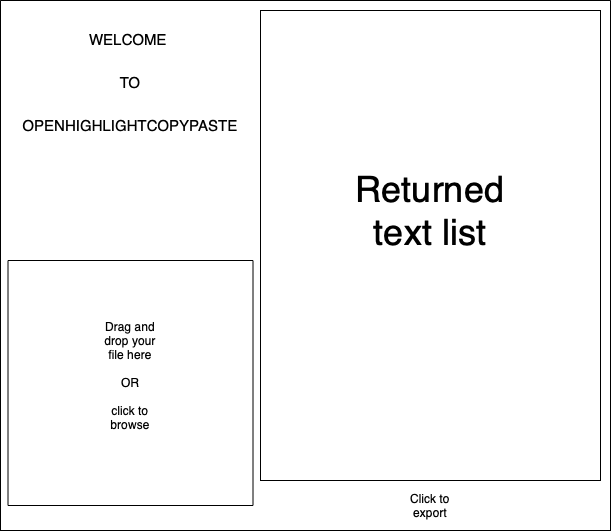

The diagram above was exported from draw.io. Its source (the exported page's mxGraphModel, read from the mxfile embedded in the PNG):
<mxGraphModel dx="1426" dy="792" grid="1" gridSize="10" guides="1" tooltips="1" connect="1" arrows="1" fold="1" page="1" pageScale="1" pageWidth="850" pageHeight="1100" math="0" shadow="0">
  <root>
    <mxCell id="0" />
    <mxCell id="1" parent="0" />
    <mxCell id="JAwgkjbnOZ0lCuGCvcXU-1" value="" style="swimlane;startSize=0;" vertex="1" parent="1">
      <mxGeometry x="120" y="200" width="610" height="530" as="geometry" />
    </mxCell>
    <mxCell id="JAwgkjbnOZ0lCuGCvcXU-2" value="" style="whiteSpace=wrap;html=1;aspect=fixed;" vertex="1" parent="JAwgkjbnOZ0lCuGCvcXU-1">
      <mxGeometry x="7.5" y="260" width="245" height="245" as="geometry" />
    </mxCell>
    <mxCell id="JAwgkjbnOZ0lCuGCvcXU-3" value="Drag and drop your file here&lt;br&gt;&lt;br&gt;OR&lt;br&gt;&lt;br&gt;click to browse" style="text;html=1;strokeColor=none;fillColor=none;align=center;verticalAlign=middle;whiteSpace=wrap;rounded=0;" vertex="1" parent="JAwgkjbnOZ0lCuGCvcXU-1">
      <mxGeometry x="100" y="360" width="60" height="30" as="geometry" />
    </mxCell>
    <mxCell id="JAwgkjbnOZ0lCuGCvcXU-4" value="" style="rounded=0;whiteSpace=wrap;html=1;" vertex="1" parent="JAwgkjbnOZ0lCuGCvcXU-1">
      <mxGeometry x="260" y="10" width="340" height="470" as="geometry" />
    </mxCell>
    <mxCell id="JAwgkjbnOZ0lCuGCvcXU-5" value="Click to export" style="text;html=1;strokeColor=none;fillColor=none;align=center;verticalAlign=middle;whiteSpace=wrap;rounded=0;" vertex="1" parent="JAwgkjbnOZ0lCuGCvcXU-1">
      <mxGeometry x="400" y="490" width="60" height="30" as="geometry" />
    </mxCell>
    <mxCell id="JAwgkjbnOZ0lCuGCvcXU-6" value="&lt;font style=&quot;font-size: 36px&quot;&gt;Returned text list&lt;/font&gt;" style="text;html=1;strokeColor=none;fillColor=none;align=center;verticalAlign=middle;whiteSpace=wrap;rounded=0;" vertex="1" parent="JAwgkjbnOZ0lCuGCvcXU-1">
      <mxGeometry x="375" y="110" width="110" height="200" as="geometry" />
    </mxCell>
    <mxCell id="JAwgkjbnOZ0lCuGCvcXU-7" value="&lt;font style=&quot;font-size: 15px&quot;&gt;WELCOME&amp;nbsp;&lt;br&gt;TO&lt;br&gt;OPENHIGHLIGHTCOPYPASTE&lt;/font&gt;" style="text;html=1;strokeColor=none;fillColor=none;align=center;verticalAlign=middle;whiteSpace=wrap;rounded=0;fontSize=36;" vertex="1" parent="JAwgkjbnOZ0lCuGCvcXU-1">
      <mxGeometry x="100" y="60" width="60" height="30" as="geometry" />
    </mxCell>
  </root>
</mxGraphModel>